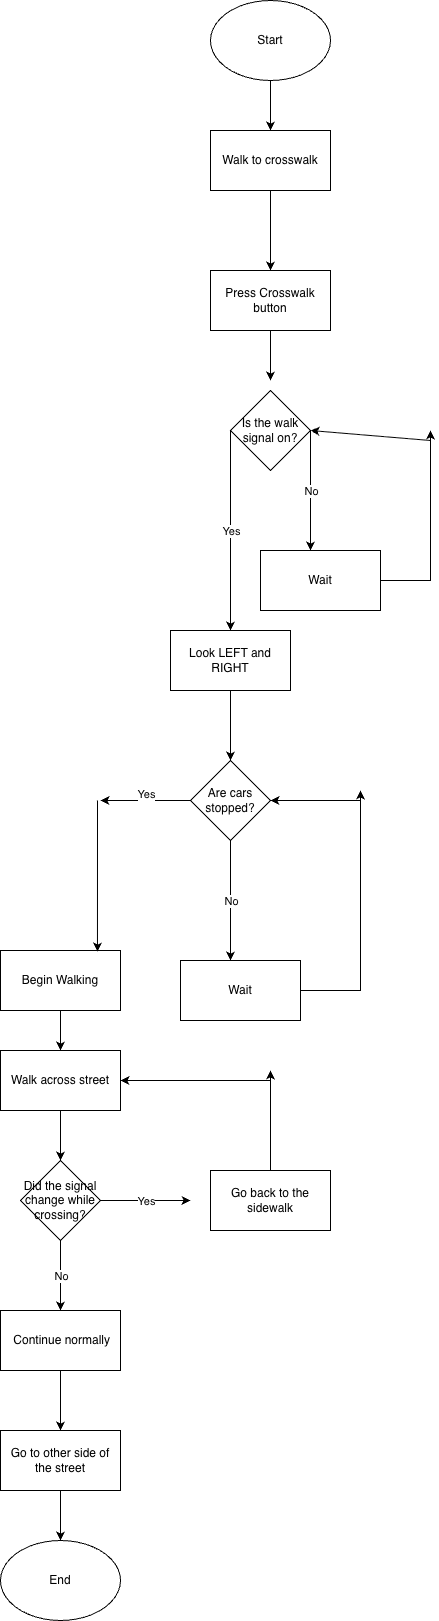

The diagram above was exported from draw.io. Its source (the exported page's mxGraphModel, read from the mxfile embedded in the PNG):
<mxGraphModel dx="972" dy="557" grid="1" gridSize="10" guides="1" tooltips="1" connect="1" arrows="1" fold="1" page="1" pageScale="1" pageWidth="850" pageHeight="1100" math="0" shadow="0">
  <root>
    <mxCell id="0" />
    <mxCell id="1" parent="0" />
    <mxCell id="nlJJcW9sv_fyrvCS1A4b-1" parent="1" style="ellipse;whiteSpace=wrap;html=1;" value="Start" vertex="1">
      <mxGeometry height="80" width="120" x="460" y="20" as="geometry" />
    </mxCell>
    <mxCell id="nlJJcW9sv_fyrvCS1A4b-2" edge="1" parent="1" source="nlJJcW9sv_fyrvCS1A4b-3" style="edgeStyle=orthogonalEdgeStyle;rounded=0;orthogonalLoop=1;jettySize=auto;html=1;" target="nlJJcW9sv_fyrvCS1A4b-6">
      <mxGeometry relative="1" as="geometry" />
    </mxCell>
    <mxCell id="nlJJcW9sv_fyrvCS1A4b-3" parent="1" style="rounded=0;whiteSpace=wrap;html=1;" value="Walk to crosswalk" vertex="1">
      <mxGeometry height="60" width="120" x="460" y="150" as="geometry" />
    </mxCell>
    <mxCell id="nlJJcW9sv_fyrvCS1A4b-4" edge="1" parent="1" source="nlJJcW9sv_fyrvCS1A4b-1" style="endArrow=classic;html=1;rounded=0;exitX=0.5;exitY=1;exitDx=0;exitDy=0;" target="nlJJcW9sv_fyrvCS1A4b-3" value="">
      <mxGeometry height="50" relative="1" width="50" as="geometry">
        <mxPoint x="495" y="310" as="sourcePoint" />
        <mxPoint x="545" y="260" as="targetPoint" />
      </mxGeometry>
    </mxCell>
    <mxCell id="nlJJcW9sv_fyrvCS1A4b-5" edge="1" parent="1" source="nlJJcW9sv_fyrvCS1A4b-6" style="edgeStyle=orthogonalEdgeStyle;rounded=0;orthogonalLoop=1;jettySize=auto;html=1;">
      <mxGeometry relative="1" as="geometry">
        <mxPoint x="520" y="400" as="targetPoint" />
      </mxGeometry>
    </mxCell>
    <mxCell id="nlJJcW9sv_fyrvCS1A4b-6" parent="1" style="rounded=0;whiteSpace=wrap;html=1;" value="Press Crosswalk button" vertex="1">
      <mxGeometry height="60" width="120" x="460" y="290" as="geometry" />
    </mxCell>
    <mxCell id="nlJJcW9sv_fyrvCS1A4b-8" parent="1" style="rhombus;whiteSpace=wrap;html=1;" value="Is the walk signal on?" vertex="1">
      <mxGeometry height="80" width="80" x="480" y="410" as="geometry" />
    </mxCell>
    <mxCell id="nlJJcW9sv_fyrvCS1A4b-9" edge="1" parent="1" source="nlJJcW9sv_fyrvCS1A4b-8" style="endArrow=classic;html=1;rounded=0;exitX=1;exitY=0.5;exitDx=0;exitDy=0;" value="">
      <mxGeometry relative="1" as="geometry">
        <mxPoint x="560" y="450" as="sourcePoint" />
        <mxPoint x="560" y="570" as="targetPoint" />
      </mxGeometry>
    </mxCell>
    <mxCell id="nlJJcW9sv_fyrvCS1A4b-10" connectable="0" parent="nlJJcW9sv_fyrvCS1A4b-9" style="edgeLabel;resizable=0;html=1;;align=center;verticalAlign=middle;" value="No" vertex="1">
      <mxGeometry relative="1" as="geometry" />
    </mxCell>
    <mxCell id="nlJJcW9sv_fyrvCS1A4b-11" edge="1" parent="1" source="nlJJcW9sv_fyrvCS1A4b-8" style="endArrow=classic;html=1;rounded=0;exitX=0;exitY=0.5;exitDx=0;exitDy=0;" value="">
      <mxGeometry relative="1" as="geometry">
        <mxPoint x="350" y="450" as="sourcePoint" />
        <mxPoint x="480" y="650" as="targetPoint" />
      </mxGeometry>
    </mxCell>
    <mxCell id="nlJJcW9sv_fyrvCS1A4b-12" connectable="0" parent="nlJJcW9sv_fyrvCS1A4b-11" style="edgeLabel;resizable=0;html=1;;align=center;verticalAlign=middle;" value="Yes" vertex="1">
      <mxGeometry relative="1" as="geometry" />
    </mxCell>
    <mxCell id="nlJJcW9sv_fyrvCS1A4b-15" edge="1" parent="1" source="nlJJcW9sv_fyrvCS1A4b-14" style="edgeStyle=orthogonalEdgeStyle;rounded=0;orthogonalLoop=1;jettySize=auto;html=1;">
      <mxGeometry relative="1" as="geometry">
        <mxPoint x="680" y="450" as="targetPoint" />
      </mxGeometry>
    </mxCell>
    <mxCell id="nlJJcW9sv_fyrvCS1A4b-14" parent="1" style="rounded=0;whiteSpace=wrap;html=1;" value="Wait" vertex="1">
      <mxGeometry height="60" width="120" x="510" y="570" as="geometry" />
    </mxCell>
    <mxCell id="nlJJcW9sv_fyrvCS1A4b-16" edge="1" parent="1" style="endArrow=classic;html=1;rounded=0;" value="">
      <mxGeometry height="50" relative="1" width="50" as="geometry">
        <mxPoint x="680" y="460" as="sourcePoint" />
        <mxPoint x="560" y="450" as="targetPoint" />
      </mxGeometry>
    </mxCell>
    <mxCell id="nlJJcW9sv_fyrvCS1A4b-20" edge="1" parent="1" source="nlJJcW9sv_fyrvCS1A4b-18" style="edgeStyle=orthogonalEdgeStyle;rounded=0;orthogonalLoop=1;jettySize=auto;html=1;entryX=0.5;entryY=0;entryDx=0;entryDy=0;" target="nlJJcW9sv_fyrvCS1A4b-19">
      <mxGeometry relative="1" as="geometry" />
    </mxCell>
    <mxCell id="nlJJcW9sv_fyrvCS1A4b-18" parent="1" style="rounded=0;whiteSpace=wrap;html=1;" value="Look LEFT and RIGHT" vertex="1">
      <mxGeometry height="60" width="120" x="420" y="650" as="geometry" />
    </mxCell>
    <mxCell id="nlJJcW9sv_fyrvCS1A4b-19" parent="1" style="rhombus;whiteSpace=wrap;html=1;" value="Are cars stopped?" vertex="1">
      <mxGeometry height="80" width="80" x="440" y="780" as="geometry" />
    </mxCell>
    <mxCell id="nlJJcW9sv_fyrvCS1A4b-21" edge="1" parent="1" style="endArrow=classic;html=1;rounded=0;exitX=1;exitY=0.5;exitDx=0;exitDy=0;" value="">
      <mxGeometry relative="1" as="geometry">
        <mxPoint x="480" y="860" as="sourcePoint" />
        <mxPoint x="480" y="980" as="targetPoint" />
      </mxGeometry>
    </mxCell>
    <mxCell id="nlJJcW9sv_fyrvCS1A4b-22" connectable="0" parent="nlJJcW9sv_fyrvCS1A4b-21" style="edgeLabel;resizable=0;html=1;;align=center;verticalAlign=middle;" value="No" vertex="1">
      <mxGeometry relative="1" as="geometry" />
    </mxCell>
    <mxCell id="nlJJcW9sv_fyrvCS1A4b-24" edge="1" parent="1" source="nlJJcW9sv_fyrvCS1A4b-25" style="edgeStyle=orthogonalEdgeStyle;rounded=0;orthogonalLoop=1;jettySize=auto;html=1;">
      <mxGeometry relative="1" as="geometry">
        <mxPoint x="610" y="810" as="targetPoint" />
      </mxGeometry>
    </mxCell>
    <mxCell id="nlJJcW9sv_fyrvCS1A4b-25" parent="1" style="rounded=0;whiteSpace=wrap;html=1;" value="Wait" vertex="1">
      <mxGeometry height="60" width="120" x="430" y="980" as="geometry" />
    </mxCell>
    <mxCell id="nlJJcW9sv_fyrvCS1A4b-26" edge="1" parent="1" style="endArrow=classic;html=1;rounded=0;" target="nlJJcW9sv_fyrvCS1A4b-19" value="">
      <mxGeometry height="50" relative="1" width="50" as="geometry">
        <mxPoint x="610" y="820" as="sourcePoint" />
        <mxPoint x="480" y="860" as="targetPoint" />
      </mxGeometry>
    </mxCell>
    <mxCell id="nlJJcW9sv_fyrvCS1A4b-27" edge="1" parent="1" source="nlJJcW9sv_fyrvCS1A4b-19" style="endArrow=classic;html=1;rounded=0;exitX=0;exitY=0.5;exitDx=0;exitDy=0;" value="">
      <mxGeometry relative="1" as="geometry">
        <mxPoint x="350" y="830" as="sourcePoint" />
        <mxPoint x="350" y="820" as="targetPoint" />
      </mxGeometry>
    </mxCell>
    <mxCell id="nlJJcW9sv_fyrvCS1A4b-28" connectable="0" parent="nlJJcW9sv_fyrvCS1A4b-27" style="edgeLabel;resizable=0;html=1;;align=center;verticalAlign=middle;" value="Yes&lt;div&gt;&lt;br&gt;&lt;/div&gt;" vertex="1">
      <mxGeometry relative="1" as="geometry" />
    </mxCell>
    <mxCell id="nlJJcW9sv_fyrvCS1A4b-32" edge="1" parent="1" source="nlJJcW9sv_fyrvCS1A4b-29" style="edgeStyle=orthogonalEdgeStyle;rounded=0;orthogonalLoop=1;jettySize=auto;html=1;" target="nlJJcW9sv_fyrvCS1A4b-31">
      <mxGeometry relative="1" as="geometry" />
    </mxCell>
    <mxCell id="nlJJcW9sv_fyrvCS1A4b-29" parent="1" style="rounded=0;whiteSpace=wrap;html=1;" value="Begin Walking" vertex="1">
      <mxGeometry height="60" width="120" x="250" y="970" as="geometry" />
    </mxCell>
    <mxCell id="nlJJcW9sv_fyrvCS1A4b-30" edge="1" parent="1" style="endArrow=classic;html=1;rounded=0;entryX=0.808;entryY=0.017;entryDx=0;entryDy=0;entryPerimeter=0;" target="nlJJcW9sv_fyrvCS1A4b-29" value="">
      <mxGeometry height="50" relative="1" width="50" as="geometry">
        <mxPoint x="347" y="820" as="sourcePoint" />
        <mxPoint x="400" y="780" as="targetPoint" />
      </mxGeometry>
    </mxCell>
    <mxCell id="nlJJcW9sv_fyrvCS1A4b-34" edge="1" parent="1" source="nlJJcW9sv_fyrvCS1A4b-31" style="edgeStyle=orthogonalEdgeStyle;rounded=0;orthogonalLoop=1;jettySize=auto;html=1;entryX=0.5;entryY=0;entryDx=0;entryDy=0;" target="nlJJcW9sv_fyrvCS1A4b-33">
      <mxGeometry relative="1" as="geometry" />
    </mxCell>
    <mxCell id="nlJJcW9sv_fyrvCS1A4b-31" parent="1" style="rounded=0;whiteSpace=wrap;html=1;" value="Walk across street" vertex="1">
      <mxGeometry height="60" width="120" x="250" y="1070" as="geometry" />
    </mxCell>
    <mxCell id="nlJJcW9sv_fyrvCS1A4b-33" parent="1" style="rhombus;whiteSpace=wrap;html=1;" value="Did the signal change while crossing?" vertex="1">
      <mxGeometry height="80" width="80" x="270" y="1180" as="geometry" />
    </mxCell>
    <mxCell id="nlJJcW9sv_fyrvCS1A4b-35" edge="1" parent="1" source="nlJJcW9sv_fyrvCS1A4b-33" style="endArrow=classic;html=1;rounded=0;exitX=1;exitY=0.5;exitDx=0;exitDy=0;" value="">
      <mxGeometry relative="1" as="geometry">
        <mxPoint x="480" y="1115" as="sourcePoint" />
        <mxPoint x="440" y="1220" as="targetPoint" />
      </mxGeometry>
    </mxCell>
    <mxCell id="nlJJcW9sv_fyrvCS1A4b-36" connectable="0" parent="nlJJcW9sv_fyrvCS1A4b-35" style="edgeLabel;resizable=0;html=1;;align=center;verticalAlign=middle;" value="Yes" vertex="1">
      <mxGeometry relative="1" as="geometry" />
    </mxCell>
    <mxCell id="nlJJcW9sv_fyrvCS1A4b-39" edge="1" parent="1" source="nlJJcW9sv_fyrvCS1A4b-38" style="edgeStyle=orthogonalEdgeStyle;rounded=0;orthogonalLoop=1;jettySize=auto;html=1;">
      <mxGeometry relative="1" as="geometry">
        <mxPoint x="520" y="1090" as="targetPoint" />
      </mxGeometry>
    </mxCell>
    <mxCell id="nlJJcW9sv_fyrvCS1A4b-38" parent="1" style="rounded=0;whiteSpace=wrap;html=1;" value="Go back to the sidewalk" vertex="1">
      <mxGeometry height="60" width="120" x="460" y="1190" as="geometry" />
    </mxCell>
    <mxCell id="nlJJcW9sv_fyrvCS1A4b-40" edge="1" parent="1" style="endArrow=classic;html=1;rounded=0;entryX=1;entryY=0.5;entryDx=0;entryDy=0;" target="nlJJcW9sv_fyrvCS1A4b-31" value="">
      <mxGeometry height="50" relative="1" width="50" as="geometry">
        <mxPoint x="520" y="1100" as="sourcePoint" />
        <mxPoint x="570" y="1050" as="targetPoint" />
      </mxGeometry>
    </mxCell>
    <mxCell id="nlJJcW9sv_fyrvCS1A4b-41" edge="1" parent="1" style="endArrow=classic;html=1;rounded=0;" value="">
      <mxGeometry relative="1" as="geometry">
        <mxPoint x="310" y="1260" as="sourcePoint" />
        <mxPoint x="310" y="1330" as="targetPoint" />
      </mxGeometry>
    </mxCell>
    <mxCell id="nlJJcW9sv_fyrvCS1A4b-42" connectable="0" parent="nlJJcW9sv_fyrvCS1A4b-41" style="edgeLabel;resizable=0;html=1;;align=center;verticalAlign=middle;" value="No" vertex="1">
      <mxGeometry relative="1" as="geometry" />
    </mxCell>
    <mxCell id="nlJJcW9sv_fyrvCS1A4b-45" edge="1" parent="1" source="nlJJcW9sv_fyrvCS1A4b-43" style="edgeStyle=orthogonalEdgeStyle;rounded=0;orthogonalLoop=1;jettySize=auto;html=1;entryX=0.5;entryY=0;entryDx=0;entryDy=0;" target="nlJJcW9sv_fyrvCS1A4b-44">
      <mxGeometry relative="1" as="geometry" />
    </mxCell>
    <mxCell id="nlJJcW9sv_fyrvCS1A4b-43" parent="1" style="rounded=0;whiteSpace=wrap;html=1;" value="&amp;nbsp;Continue normally" vertex="1">
      <mxGeometry height="60" width="120" x="250" y="1330" as="geometry" />
    </mxCell>
    <mxCell id="nlJJcW9sv_fyrvCS1A4b-47" edge="1" parent="1" source="nlJJcW9sv_fyrvCS1A4b-44" style="edgeStyle=orthogonalEdgeStyle;rounded=0;orthogonalLoop=1;jettySize=auto;html=1;" target="nlJJcW9sv_fyrvCS1A4b-46">
      <mxGeometry relative="1" as="geometry" />
    </mxCell>
    <mxCell id="nlJJcW9sv_fyrvCS1A4b-44" parent="1" style="rounded=0;whiteSpace=wrap;html=1;" value="Go to other side of the street" vertex="1">
      <mxGeometry height="60" width="120" x="250" y="1450" as="geometry" />
    </mxCell>
    <mxCell id="nlJJcW9sv_fyrvCS1A4b-46" parent="1" style="ellipse;whiteSpace=wrap;html=1;" value="End" vertex="1">
      <mxGeometry height="80" width="120" x="250" y="1560" as="geometry" />
    </mxCell>
  </root>
</mxGraphModel>